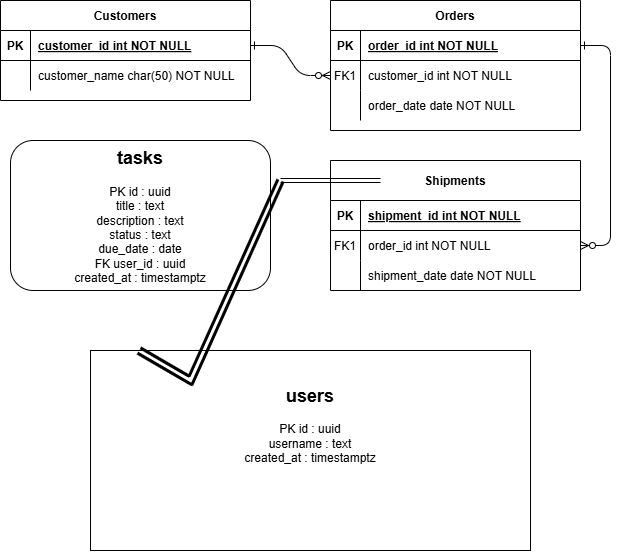

The diagram above was exported from draw.io. Its source (the exported page's mxGraphModel, read from the mxfile embedded in the PNG):
<mxGraphModel dx="901" dy="588" grid="1" gridSize="10" guides="1" tooltips="1" connect="1" arrows="1" fold="1" page="1" pageScale="1" pageWidth="850" pageHeight="1100" math="0" shadow="0" extFonts="Permanent Marker^https://fonts.googleapis.com/css?family=Permanent+Marker">
  <root>
    <mxCell id="0" />
    <mxCell id="1" parent="0" />
    <mxCell id="C-vyLk0tnHw3VtMMgP7b-1" edge="1" parent="1" source="C-vyLk0tnHw3VtMMgP7b-24" style="edgeStyle=entityRelationEdgeStyle;endArrow=ERzeroToMany;startArrow=ERone;endFill=1;startFill=0;" target="C-vyLk0tnHw3VtMMgP7b-6" value="">
      <mxGeometry height="100" relative="1" width="100" as="geometry">
        <mxPoint x="340" y="720" as="sourcePoint" />
        <mxPoint x="440" y="620" as="targetPoint" />
      </mxGeometry>
    </mxCell>
    <mxCell id="C-vyLk0tnHw3VtMMgP7b-12" edge="1" parent="1" source="C-vyLk0tnHw3VtMMgP7b-3" style="edgeStyle=entityRelationEdgeStyle;endArrow=ERzeroToMany;startArrow=ERone;endFill=1;startFill=0;" target="C-vyLk0tnHw3VtMMgP7b-17" value="">
      <mxGeometry height="100" relative="1" width="100" as="geometry">
        <mxPoint x="400" y="180" as="sourcePoint" />
        <mxPoint x="460" y="205" as="targetPoint" />
      </mxGeometry>
    </mxCell>
    <mxCell id="C-vyLk0tnHw3VtMMgP7b-2" parent="1" style="shape=table;startSize=30;container=1;collapsible=1;childLayout=tableLayout;fixedRows=1;rowLines=0;fontStyle=1;align=center;resizeLast=1;" value="Orders" vertex="1">
      <mxGeometry height="130" width="250" x="450" y="120" as="geometry" />
    </mxCell>
    <mxCell id="C-vyLk0tnHw3VtMMgP7b-3" parent="C-vyLk0tnHw3VtMMgP7b-2" style="shape=partialRectangle;collapsible=0;dropTarget=0;pointerEvents=0;fillColor=none;points=[[0,0.5],[1,0.5]];portConstraint=eastwest;top=0;left=0;right=0;bottom=1;" value="" vertex="1">
      <mxGeometry height="30" width="250" y="30" as="geometry" />
    </mxCell>
    <mxCell id="C-vyLk0tnHw3VtMMgP7b-4" parent="C-vyLk0tnHw3VtMMgP7b-3" style="shape=partialRectangle;overflow=hidden;connectable=0;fillColor=none;top=0;left=0;bottom=0;right=0;fontStyle=1;" value="PK" vertex="1">
      <mxGeometry height="30" width="30" as="geometry" />
    </mxCell>
    <mxCell id="C-vyLk0tnHw3VtMMgP7b-5" parent="C-vyLk0tnHw3VtMMgP7b-3" style="shape=partialRectangle;overflow=hidden;connectable=0;fillColor=none;top=0;left=0;bottom=0;right=0;align=left;spacingLeft=6;fontStyle=5;" value="order_id int NOT NULL " vertex="1">
      <mxGeometry height="30" width="220" x="30" as="geometry" />
    </mxCell>
    <mxCell id="C-vyLk0tnHw3VtMMgP7b-6" parent="C-vyLk0tnHw3VtMMgP7b-2" style="shape=partialRectangle;collapsible=0;dropTarget=0;pointerEvents=0;fillColor=none;points=[[0,0.5],[1,0.5]];portConstraint=eastwest;top=0;left=0;right=0;bottom=0;" value="" vertex="1">
      <mxGeometry height="30" width="250" y="60" as="geometry" />
    </mxCell>
    <mxCell id="C-vyLk0tnHw3VtMMgP7b-7" parent="C-vyLk0tnHw3VtMMgP7b-6" style="shape=partialRectangle;overflow=hidden;connectable=0;fillColor=none;top=0;left=0;bottom=0;right=0;" value="FK1" vertex="1">
      <mxGeometry height="30" width="30" as="geometry" />
    </mxCell>
    <mxCell id="C-vyLk0tnHw3VtMMgP7b-8" parent="C-vyLk0tnHw3VtMMgP7b-6" style="shape=partialRectangle;overflow=hidden;connectable=0;fillColor=none;top=0;left=0;bottom=0;right=0;align=left;spacingLeft=6;" value="customer_id int NOT NULL" vertex="1">
      <mxGeometry height="30" width="220" x="30" as="geometry" />
    </mxCell>
    <mxCell id="C-vyLk0tnHw3VtMMgP7b-9" parent="C-vyLk0tnHw3VtMMgP7b-2" style="shape=partialRectangle;collapsible=0;dropTarget=0;pointerEvents=0;fillColor=none;points=[[0,0.5],[1,0.5]];portConstraint=eastwest;top=0;left=0;right=0;bottom=0;" value="" vertex="1">
      <mxGeometry height="30" width="250" y="90" as="geometry" />
    </mxCell>
    <mxCell id="C-vyLk0tnHw3VtMMgP7b-10" parent="C-vyLk0tnHw3VtMMgP7b-9" style="shape=partialRectangle;overflow=hidden;connectable=0;fillColor=none;top=0;left=0;bottom=0;right=0;" value="" vertex="1">
      <mxGeometry height="30" width="30" as="geometry" />
    </mxCell>
    <mxCell id="C-vyLk0tnHw3VtMMgP7b-11" parent="C-vyLk0tnHw3VtMMgP7b-9" style="shape=partialRectangle;overflow=hidden;connectable=0;fillColor=none;top=0;left=0;bottom=0;right=0;align=left;spacingLeft=6;" value="order_date date NOT NULL" vertex="1">
      <mxGeometry height="30" width="220" x="30" as="geometry" />
    </mxCell>
    <mxCell id="C-vyLk0tnHw3VtMMgP7b-13" parent="1" style="shape=table;startSize=40;container=1;collapsible=1;childLayout=tableLayout;fixedRows=1;rowLines=0;fontStyle=1;align=center;resizeLast=1;" value="Shipments" vertex="1">
      <mxGeometry height="130" width="250" x="450" y="280" as="geometry" />
    </mxCell>
    <mxCell id="C-vyLk0tnHw3VtMMgP7b-14" parent="C-vyLk0tnHw3VtMMgP7b-13" style="shape=partialRectangle;collapsible=0;dropTarget=0;pointerEvents=0;fillColor=none;points=[[0,0.5],[1,0.5]];portConstraint=eastwest;top=0;left=0;right=0;bottom=1;" value="" vertex="1">
      <mxGeometry height="30" width="250" y="40" as="geometry" />
    </mxCell>
    <mxCell id="C-vyLk0tnHw3VtMMgP7b-15" parent="C-vyLk0tnHw3VtMMgP7b-14" style="shape=partialRectangle;overflow=hidden;connectable=0;fillColor=none;top=0;left=0;bottom=0;right=0;fontStyle=1;" value="PK" vertex="1">
      <mxGeometry height="30" width="30" as="geometry">
        <mxRectangle height="30" width="30" as="alternateBounds" />
      </mxGeometry>
    </mxCell>
    <mxCell id="C-vyLk0tnHw3VtMMgP7b-16" parent="C-vyLk0tnHw3VtMMgP7b-14" style="shape=partialRectangle;overflow=hidden;connectable=0;fillColor=none;top=0;left=0;bottom=0;right=0;align=left;spacingLeft=6;fontStyle=5;" value="shipment_id int NOT NULL " vertex="1">
      <mxGeometry height="30" width="220" x="30" as="geometry">
        <mxRectangle height="30" width="220" as="alternateBounds" />
      </mxGeometry>
    </mxCell>
    <mxCell id="C-vyLk0tnHw3VtMMgP7b-17" parent="C-vyLk0tnHw3VtMMgP7b-13" style="shape=partialRectangle;collapsible=0;dropTarget=0;pointerEvents=0;fillColor=none;points=[[0,0.5],[1,0.5]];portConstraint=eastwest;top=0;left=0;right=0;bottom=0;" value="" vertex="1">
      <mxGeometry height="30" width="250" y="70" as="geometry" />
    </mxCell>
    <mxCell id="C-vyLk0tnHw3VtMMgP7b-18" parent="C-vyLk0tnHw3VtMMgP7b-17" style="shape=partialRectangle;overflow=hidden;connectable=0;fillColor=none;top=0;left=0;bottom=0;right=0;" value="FK1" vertex="1">
      <mxGeometry height="30" width="30" as="geometry">
        <mxRectangle height="30" width="30" as="alternateBounds" />
      </mxGeometry>
    </mxCell>
    <mxCell id="C-vyLk0tnHw3VtMMgP7b-19" parent="C-vyLk0tnHw3VtMMgP7b-17" style="shape=partialRectangle;overflow=hidden;connectable=0;fillColor=none;top=0;left=0;bottom=0;right=0;align=left;spacingLeft=6;" value="order_id int NOT NULL" vertex="1">
      <mxGeometry height="30" width="220" x="30" as="geometry">
        <mxRectangle height="30" width="220" as="alternateBounds" />
      </mxGeometry>
    </mxCell>
    <mxCell id="C-vyLk0tnHw3VtMMgP7b-20" parent="C-vyLk0tnHw3VtMMgP7b-13" style="shape=partialRectangle;collapsible=0;dropTarget=0;pointerEvents=0;fillColor=none;points=[[0,0.5],[1,0.5]];portConstraint=eastwest;top=0;left=0;right=0;bottom=0;" value="" vertex="1">
      <mxGeometry height="30" width="250" y="100" as="geometry" />
    </mxCell>
    <mxCell id="C-vyLk0tnHw3VtMMgP7b-21" parent="C-vyLk0tnHw3VtMMgP7b-20" style="shape=partialRectangle;overflow=hidden;connectable=0;fillColor=none;top=0;left=0;bottom=0;right=0;" value="" vertex="1">
      <mxGeometry height="30" width="30" as="geometry">
        <mxRectangle height="30" width="30" as="alternateBounds" />
      </mxGeometry>
    </mxCell>
    <mxCell id="C-vyLk0tnHw3VtMMgP7b-22" parent="C-vyLk0tnHw3VtMMgP7b-20" style="shape=partialRectangle;overflow=hidden;connectable=0;fillColor=none;top=0;left=0;bottom=0;right=0;align=left;spacingLeft=6;" value="shipment_date date NOT NULL" vertex="1">
      <mxGeometry height="30" width="220" x="30" as="geometry">
        <mxRectangle height="30" width="220" as="alternateBounds" />
      </mxGeometry>
    </mxCell>
    <mxCell id="C-vyLk0tnHw3VtMMgP7b-23" parent="1" style="shape=table;startSize=30;container=1;collapsible=1;childLayout=tableLayout;fixedRows=1;rowLines=0;fontStyle=1;align=center;resizeLast=1;" value="Customers" vertex="1">
      <mxGeometry height="100" width="250" x="120" y="120" as="geometry" />
    </mxCell>
    <mxCell id="C-vyLk0tnHw3VtMMgP7b-24" parent="C-vyLk0tnHw3VtMMgP7b-23" style="shape=partialRectangle;collapsible=0;dropTarget=0;pointerEvents=0;fillColor=none;points=[[0,0.5],[1,0.5]];portConstraint=eastwest;top=0;left=0;right=0;bottom=1;" value="" vertex="1">
      <mxGeometry height="30" width="250" y="30" as="geometry" />
    </mxCell>
    <mxCell id="C-vyLk0tnHw3VtMMgP7b-25" parent="C-vyLk0tnHw3VtMMgP7b-24" style="shape=partialRectangle;overflow=hidden;connectable=0;fillColor=none;top=0;left=0;bottom=0;right=0;fontStyle=1;" value="PK" vertex="1">
      <mxGeometry height="30" width="30" as="geometry" />
    </mxCell>
    <mxCell id="C-vyLk0tnHw3VtMMgP7b-26" parent="C-vyLk0tnHw3VtMMgP7b-24" style="shape=partialRectangle;overflow=hidden;connectable=0;fillColor=none;top=0;left=0;bottom=0;right=0;align=left;spacingLeft=6;fontStyle=5;" value="customer_id int NOT NULL " vertex="1">
      <mxGeometry height="30" width="220" x="30" as="geometry" />
    </mxCell>
    <mxCell id="C-vyLk0tnHw3VtMMgP7b-27" parent="C-vyLk0tnHw3VtMMgP7b-23" style="shape=partialRectangle;collapsible=0;dropTarget=0;pointerEvents=0;fillColor=none;points=[[0,0.5],[1,0.5]];portConstraint=eastwest;top=0;left=0;right=0;bottom=0;" value="" vertex="1">
      <mxGeometry height="30" width="250" y="60" as="geometry" />
    </mxCell>
    <mxCell id="C-vyLk0tnHw3VtMMgP7b-28" parent="C-vyLk0tnHw3VtMMgP7b-27" style="shape=partialRectangle;overflow=hidden;connectable=0;fillColor=none;top=0;left=0;bottom=0;right=0;" value="" vertex="1">
      <mxGeometry height="30" width="30" as="geometry" />
    </mxCell>
    <mxCell id="C-vyLk0tnHw3VtMMgP7b-29" parent="C-vyLk0tnHw3VtMMgP7b-27" style="shape=partialRectangle;overflow=hidden;connectable=0;fillColor=none;top=0;left=0;bottom=0;right=0;align=left;spacingLeft=6;" value="customer_name char(50) NOT NULL" vertex="1">
      <mxGeometry height="30" width="220" x="30" as="geometry" />
    </mxCell>
    <mxCell id="MmXbO3V3TQgHyWW1vAg--1" parent="1" style="rounded=1;whiteSpace=wrap;html=1;roundedPerimeter=1;" value="&lt;h2&gt;tasks&lt;/h2&gt;&lt;p&gt;PK  id           : uuid&lt;br&gt;title        : text&lt;br&gt;description  : text&lt;br&gt;status       : text&lt;br&gt;due_date     : date&lt;br&gt;FK  user_id      : uuid&lt;br&gt;created_at   : timestamptz&lt;/p&gt;" vertex="1">
      <mxGeometry height="150" width="260" x="130" y="260" as="geometry" />
    </mxCell>
    <mxCell id="MmXbO3V3TQgHyWW1vAg--2" parent="1" style="rounded=0;whiteSpace=wrap;html=1;" value="&lt;h2&gt;users&lt;/h2&gt;&lt;p&gt;PK  id          : uuid&lt;br&gt;username    : text&lt;br&gt;created_at  : timestamptz&lt;/p&gt;&lt;p&gt;&lt;br&gt;&lt;/p&gt;&lt;p&gt;&lt;br&gt;&lt;/p&gt;" vertex="1">
      <mxGeometry height="200" width="440" x="210" y="470" as="geometry" />
    </mxCell>
    <mxCell id="MmXbO3V3TQgHyWW1vAg--3" edge="1" parent="1" style="shape=link;html=1;rounded=0;" value="">
      <mxGeometry relative="1" width="100" as="geometry">
        <mxPoint x="400" y="300" as="sourcePoint" />
        <mxPoint x="500" y="300" as="targetPoint" />
      </mxGeometry>
    </mxCell>
    <mxCell id="MmXbO3V3TQgHyWW1vAg--4" edge="1" parent="1" style="shape=link;html=1;rounded=0;strokeWidth=3;" target="MmXbO3V3TQgHyWW1vAg--2" value="">
      <mxGeometry relative="1" width="100" as="geometry">
        <Array as="points">
          <mxPoint x="310" y="500" />
        </Array>
        <mxPoint x="400" y="300" as="sourcePoint" />
        <mxPoint x="500" y="300" as="targetPoint" />
      </mxGeometry>
    </mxCell>
  </root>
</mxGraphModel>